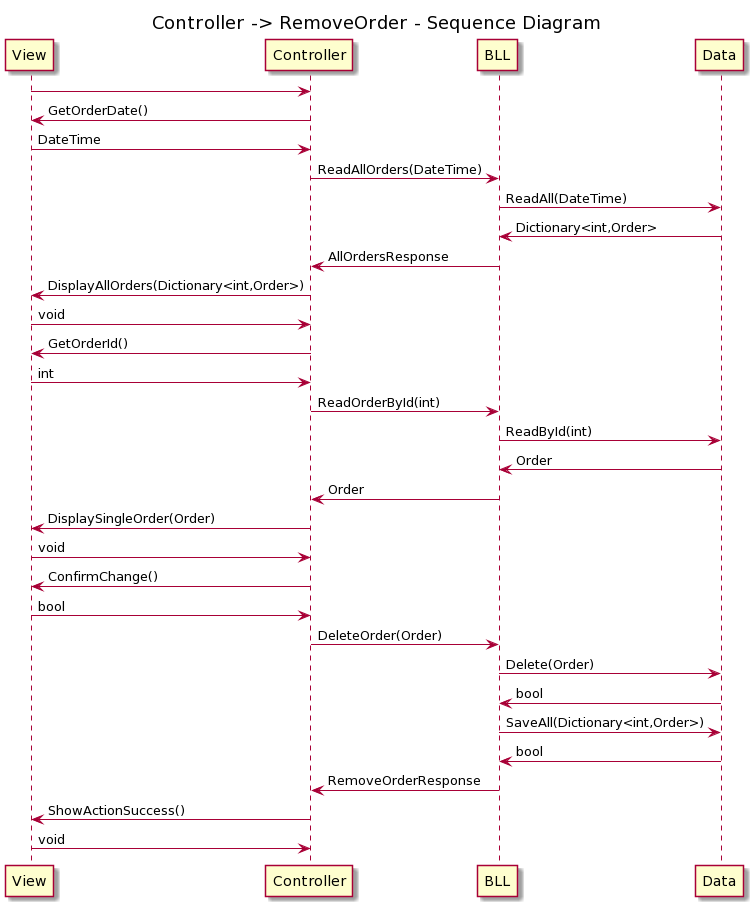

The diagram above was rendered by PlantUML. Its source (embedded in the PNG):
@startuml
title Controller -> RemoveOrder - Sequence Diagram

View -> Controller

Controller -> View: GetOrderDate()
View -> Controller: DateTime

Controller -> BLL: ReadAllOrders(DateTime)

BLL -> Data: ReadAll(DateTime)
Data -> BLL: Dictionary<int,Order>

BLL -> Controller: AllOrdersResponse

Controller -> View: DisplayAllOrders(Dictionary<int,Order>)
View -> Controller: void

Controller -> View: GetOrderId()
View -> Controller: int

Controller -> BLL: ReadOrderById(int)
BLL -> Data: ReadById(int)

Data -> BLL: Order
BLL -> Controller: Order

Controller -> View: DisplaySingleOrder(Order)
View -> Controller: void

Controller -> View: ConfirmChange()
View -> Controller: bool

Controller -> BLL: DeleteOrder(Order)
BLL -> Data: Delete(Order)
Data -> BLL: bool

BLL -> Data: SaveAll(Dictionary<int,Order>)
Data -> BLL: bool

BLL -> Controller: RemoveOrderResponse
Controller -> View: ShowActionSuccess()
View -> Controller: void
@enduml